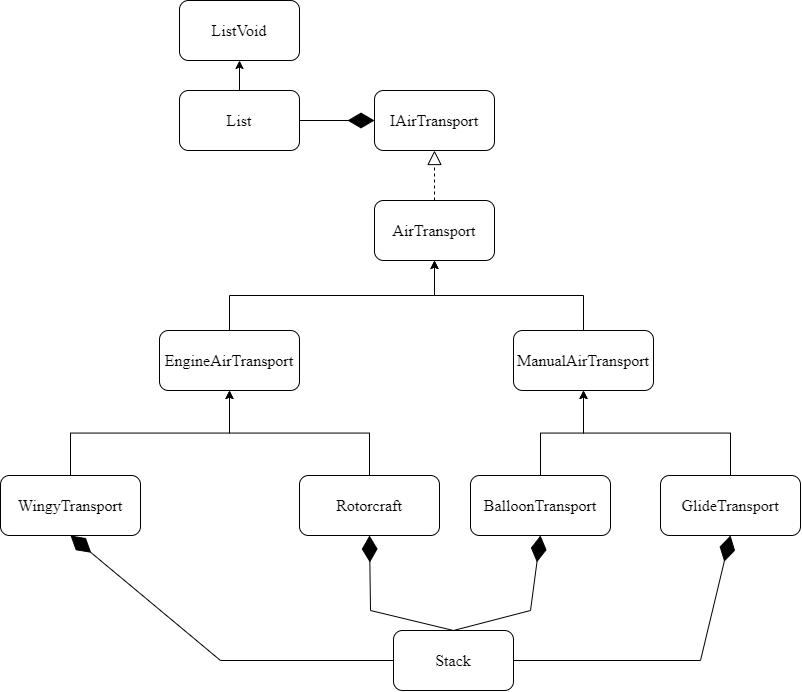

The diagram above was exported from draw.io. Its source (the exported page's mxGraphModel, read from the mxfile embedded in the PNG):
<mxGraphModel dx="2327" dy="887" grid="1" gridSize="10" guides="1" tooltips="1" connect="1" arrows="1" fold="1" page="1" pageScale="1" pageWidth="827" pageHeight="1169" math="0" shadow="0">
  <root>
    <mxCell id="0" />
    <mxCell id="1" parent="0" />
    <mxCell id="MX6NuAzyoZ9WZofavWAq-1" value="&lt;span style=&quot;font-family: &amp;quot;Times New Roman&amp;quot;; font-size: 16px;&quot;&gt;IAirTransport&lt;/span&gt;" style="rounded=1;whiteSpace=wrap;html=1;" parent="1" vertex="1">
      <mxGeometry x="354" y="140" width="120" height="60" as="geometry" />
    </mxCell>
    <mxCell id="MX6NuAzyoZ9WZofavWAq-3" value="&lt;span style=&quot;font-family: &amp;quot;Times New Roman&amp;quot;; font-size: 16px;&quot;&gt;AirTransport&lt;/span&gt;" style="rounded=1;whiteSpace=wrap;html=1;" parent="1" vertex="1">
      <mxGeometry x="354" y="250" width="120" height="60" as="geometry" />
    </mxCell>
    <mxCell id="MX6NuAzyoZ9WZofavWAq-10" style="edgeStyle=orthogonalEdgeStyle;rounded=0;orthogonalLoop=1;jettySize=auto;html=1;entryX=0.5;entryY=1;entryDx=0;entryDy=0;exitX=0.5;exitY=0;exitDx=0;exitDy=0;" parent="1" source="MX6NuAzyoZ9WZofavWAq-7" target="MX6NuAzyoZ9WZofavWAq-3" edge="1">
      <mxGeometry relative="1" as="geometry" />
    </mxCell>
    <mxCell id="MX6NuAzyoZ9WZofavWAq-7" value="&lt;span style=&quot;font-family: &amp;quot;Times New Roman&amp;quot;; font-size: 16px;&quot;&gt;EngineAirTransport&lt;/span&gt;" style="rounded=1;whiteSpace=wrap;html=1;" parent="1" vertex="1">
      <mxGeometry x="139" y="380" width="140" height="60" as="geometry" />
    </mxCell>
    <mxCell id="MX6NuAzyoZ9WZofavWAq-11" style="edgeStyle=orthogonalEdgeStyle;rounded=0;orthogonalLoop=1;jettySize=auto;html=1;exitX=0.5;exitY=0;exitDx=0;exitDy=0;entryX=0.5;entryY=1;entryDx=0;entryDy=0;" parent="1" source="MX6NuAzyoZ9WZofavWAq-9" target="MX6NuAzyoZ9WZofavWAq-3" edge="1">
      <mxGeometry relative="1" as="geometry" />
    </mxCell>
    <mxCell id="MX6NuAzyoZ9WZofavWAq-9" value="&lt;span style=&quot;font-family: &amp;quot;Times New Roman&amp;quot;; font-size: 16px;&quot;&gt;ManualAirTransport&lt;/span&gt;" style="rounded=1;whiteSpace=wrap;html=1;" parent="1" vertex="1">
      <mxGeometry x="493" y="380" width="140" height="60" as="geometry" />
    </mxCell>
    <mxCell id="MX6NuAzyoZ9WZofavWAq-14" style="edgeStyle=orthogonalEdgeStyle;rounded=0;orthogonalLoop=1;jettySize=auto;html=1;exitX=0.5;exitY=0;exitDx=0;exitDy=0;entryX=0.5;entryY=1;entryDx=0;entryDy=0;" parent="1" source="MX6NuAzyoZ9WZofavWAq-12" target="MX6NuAzyoZ9WZofavWAq-7" edge="1">
      <mxGeometry relative="1" as="geometry" />
    </mxCell>
    <mxCell id="MX6NuAzyoZ9WZofavWAq-12" value="&lt;span style=&quot;font-family: &amp;quot;Times New Roman&amp;quot;; font-size: 16px;&quot;&gt;WingyTransport&lt;/span&gt;" style="rounded=1;whiteSpace=wrap;html=1;" parent="1" vertex="1">
      <mxGeometry x="-20" y="525" width="140" height="60" as="geometry" />
    </mxCell>
    <mxCell id="MX6NuAzyoZ9WZofavWAq-15" style="edgeStyle=orthogonalEdgeStyle;rounded=0;orthogonalLoop=1;jettySize=auto;html=1;exitX=0.5;exitY=0;exitDx=0;exitDy=0;" parent="1" source="MX6NuAzyoZ9WZofavWAq-13" target="MX6NuAzyoZ9WZofavWAq-7" edge="1">
      <mxGeometry relative="1" as="geometry" />
    </mxCell>
    <mxCell id="MX6NuAzyoZ9WZofavWAq-13" value="&lt;span style=&quot;font-family: &amp;quot;Times New Roman&amp;quot;; font-size: 16px;&quot;&gt;Rotorcraft&lt;/span&gt;" style="rounded=1;whiteSpace=wrap;html=1;" parent="1" vertex="1">
      <mxGeometry x="279" y="525" width="140" height="60" as="geometry" />
    </mxCell>
    <mxCell id="MX6NuAzyoZ9WZofavWAq-17" style="edgeStyle=orthogonalEdgeStyle;rounded=0;orthogonalLoop=1;jettySize=auto;html=1;exitX=0.5;exitY=0;exitDx=0;exitDy=0;entryX=0.5;entryY=1;entryDx=0;entryDy=0;" parent="1" source="MX6NuAzyoZ9WZofavWAq-16" target="MX6NuAzyoZ9WZofavWAq-9" edge="1">
      <mxGeometry relative="1" as="geometry" />
    </mxCell>
    <mxCell id="MX6NuAzyoZ9WZofavWAq-16" value="&lt;span style=&quot;font-family: &amp;quot;Times New Roman&amp;quot;; font-size: 16px;&quot;&gt;GlideTransport&lt;/span&gt;" style="rounded=1;whiteSpace=wrap;html=1;" parent="1" vertex="1">
      <mxGeometry x="640" y="525" width="140" height="60" as="geometry" />
    </mxCell>
    <mxCell id="MX6NuAzyoZ9WZofavWAq-18" value="&lt;span style=&quot;font-family: &amp;quot;Times New Roman&amp;quot;; font-size: 16px;&quot;&gt;Stack&lt;/span&gt;" style="rounded=1;whiteSpace=wrap;html=1;" parent="1" vertex="1">
      <mxGeometry x="373" y="680" width="120" height="60" as="geometry" />
    </mxCell>
    <mxCell id="2DrXn29z0TniptJC2_SL-4" style="edgeStyle=orthogonalEdgeStyle;rounded=0;orthogonalLoop=1;jettySize=auto;html=1;exitX=0.5;exitY=0;exitDx=0;exitDy=0;entryX=0.5;entryY=1;entryDx=0;entryDy=0;" edge="1" parent="1" source="2DrXn29z0TniptJC2_SL-3" target="MX6NuAzyoZ9WZofavWAq-9">
      <mxGeometry relative="1" as="geometry" />
    </mxCell>
    <mxCell id="2DrXn29z0TniptJC2_SL-3" value="&lt;span style=&quot;font-family: &amp;quot;Times New Roman&amp;quot;; font-size: 16px;&quot;&gt;BalloonTransport&lt;/span&gt;" style="rounded=1;whiteSpace=wrap;html=1;" vertex="1" parent="1">
      <mxGeometry x="450" y="525" width="140" height="60" as="geometry" />
    </mxCell>
    <mxCell id="2DrXn29z0TniptJC2_SL-7" value="" style="endArrow=block;dashed=1;endFill=0;endSize=12;html=1;rounded=0;exitX=0.5;exitY=0;exitDx=0;exitDy=0;entryX=0.5;entryY=1;entryDx=0;entryDy=0;" edge="1" parent="1" source="MX6NuAzyoZ9WZofavWAq-3" target="MX6NuAzyoZ9WZofavWAq-1">
      <mxGeometry width="160" relative="1" as="geometry">
        <mxPoint x="440" y="230" as="sourcePoint" />
        <mxPoint x="600" y="230" as="targetPoint" />
      </mxGeometry>
    </mxCell>
    <mxCell id="2DrXn29z0TniptJC2_SL-8" value="" style="endArrow=diamondThin;endFill=1;endSize=24;html=1;rounded=0;exitX=0.5;exitY=0;exitDx=0;exitDy=0;entryX=0.5;entryY=1;entryDx=0;entryDy=0;" edge="1" parent="1" source="MX6NuAzyoZ9WZofavWAq-18" target="MX6NuAzyoZ9WZofavWAq-13">
      <mxGeometry width="160" relative="1" as="geometry">
        <mxPoint x="440" y="660" as="sourcePoint" />
        <mxPoint x="600" y="660" as="targetPoint" />
        <Array as="points">
          <mxPoint x="350" y="660" />
        </Array>
      </mxGeometry>
    </mxCell>
    <mxCell id="2DrXn29z0TniptJC2_SL-9" value="" style="endArrow=diamondThin;endFill=1;endSize=24;html=1;rounded=0;exitX=0.5;exitY=0;exitDx=0;exitDy=0;entryX=0.5;entryY=1;entryDx=0;entryDy=0;" edge="1" parent="1" source="MX6NuAzyoZ9WZofavWAq-18" target="2DrXn29z0TniptJC2_SL-3">
      <mxGeometry width="160" relative="1" as="geometry">
        <mxPoint x="443" y="690" as="sourcePoint" />
        <mxPoint x="359" y="595" as="targetPoint" />
        <Array as="points">
          <mxPoint x="510" y="660" />
        </Array>
      </mxGeometry>
    </mxCell>
    <mxCell id="2DrXn29z0TniptJC2_SL-10" value="" style="endArrow=diamondThin;endFill=1;endSize=24;html=1;rounded=0;exitX=1;exitY=0.5;exitDx=0;exitDy=0;entryX=0.5;entryY=1;entryDx=0;entryDy=0;" edge="1" parent="1" source="MX6NuAzyoZ9WZofavWAq-18" target="MX6NuAzyoZ9WZofavWAq-16">
      <mxGeometry width="160" relative="1" as="geometry">
        <mxPoint x="493" y="705" as="sourcePoint" />
        <mxPoint x="720" y="590" as="targetPoint" />
        <Array as="points">
          <mxPoint x="680" y="710" />
        </Array>
      </mxGeometry>
    </mxCell>
    <mxCell id="2DrXn29z0TniptJC2_SL-11" value="" style="endArrow=diamondThin;endFill=1;endSize=24;html=1;rounded=0;exitX=0;exitY=0.5;exitDx=0;exitDy=0;entryX=0.5;entryY=1;entryDx=0;entryDy=0;" edge="1" parent="1" source="MX6NuAzyoZ9WZofavWAq-18" target="MX6NuAzyoZ9WZofavWAq-12">
      <mxGeometry width="160" relative="1" as="geometry">
        <mxPoint x="120" y="735" as="sourcePoint" />
        <mxPoint x="337" y="610" as="targetPoint" />
        <Array as="points">
          <mxPoint x="200" y="710" />
        </Array>
      </mxGeometry>
    </mxCell>
    <mxCell id="2DrXn29z0TniptJC2_SL-12" value="&lt;span style=&quot;font-family: &amp;quot;Times New Roman&amp;quot;; font-size: 16px;&quot;&gt;ListVoid&lt;/span&gt;" style="rounded=1;whiteSpace=wrap;html=1;" vertex="1" parent="1">
      <mxGeometry x="159" y="50" width="120" height="60" as="geometry" />
    </mxCell>
    <mxCell id="2DrXn29z0TniptJC2_SL-15" style="edgeStyle=orthogonalEdgeStyle;rounded=0;orthogonalLoop=1;jettySize=auto;html=1;exitX=0.5;exitY=0;exitDx=0;exitDy=0;entryX=0.5;entryY=1;entryDx=0;entryDy=0;" edge="1" parent="1" source="2DrXn29z0TniptJC2_SL-13" target="2DrXn29z0TniptJC2_SL-12">
      <mxGeometry relative="1" as="geometry" />
    </mxCell>
    <mxCell id="2DrXn29z0TniptJC2_SL-13" value="&lt;span style=&quot;font-family: &amp;quot;Times New Roman&amp;quot;; font-size: 16px;&quot;&gt;List&lt;/span&gt;" style="rounded=1;whiteSpace=wrap;html=1;" vertex="1" parent="1">
      <mxGeometry x="159" y="140" width="120" height="60" as="geometry" />
    </mxCell>
    <mxCell id="2DrXn29z0TniptJC2_SL-16" value="" style="endArrow=diamondThin;endFill=1;endSize=24;html=1;rounded=0;entryX=0;entryY=0.5;entryDx=0;entryDy=0;" edge="1" parent="1" source="2DrXn29z0TniptJC2_SL-13" target="MX6NuAzyoZ9WZofavWAq-1">
      <mxGeometry width="160" relative="1" as="geometry">
        <mxPoint x="280" y="170" as="sourcePoint" />
        <mxPoint x="440" y="170" as="targetPoint" />
      </mxGeometry>
    </mxCell>
  </root>
</mxGraphModel>